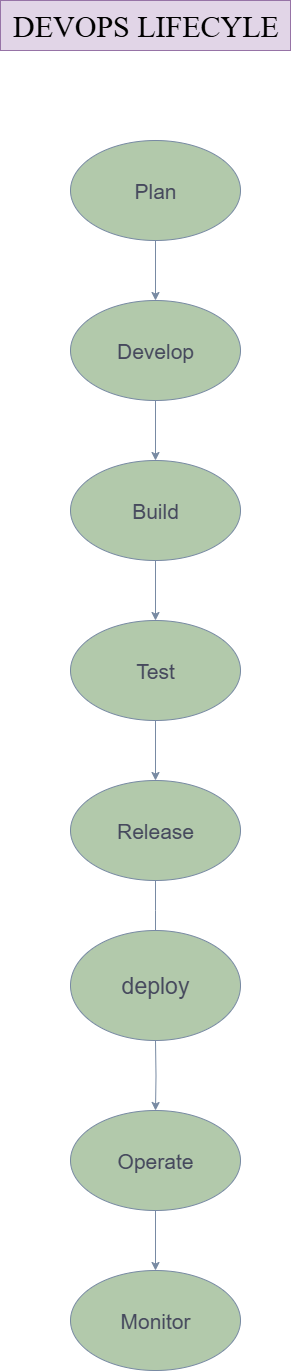

The diagram above was exported from draw.io. Its source (the exported page's mxGraphModel, read from the mxfile embedded in the PNG):
<mxGraphModel dx="1042" dy="2762" grid="1" gridSize="10" guides="1" tooltips="1" connect="1" arrows="1" fold="1" page="1" pageScale="1" pageWidth="850" pageHeight="1100" math="0" shadow="0">
  <root>
    <mxCell id="0" />
    <mxCell id="1" parent="0" />
    <mxCell id="41csq83kPCbzJ51toC0U-53" value="" style="edgeStyle=orthogonalEdgeStyle;rounded=0;orthogonalLoop=1;jettySize=auto;html=1;labelBackgroundColor=none;strokeColor=#788AA3;fontColor=default;" parent="1" source="41csq83kPCbzJ51toC0U-28" target="41csq83kPCbzJ51toC0U-38" edge="1">
      <mxGeometry relative="1" as="geometry" />
    </mxCell>
    <mxCell id="41csq83kPCbzJ51toC0U-28" value="Plan" style="ellipse;whiteSpace=wrap;html=1;fontSize=21;labelBackgroundColor=none;fillColor=#B2C9AB;strokeColor=#788AA3;fontColor=#46495D;" parent="1" vertex="1">
      <mxGeometry x="300" y="-2010" width="170" height="100" as="geometry" />
    </mxCell>
    <mxCell id="41csq83kPCbzJ51toC0U-36" value="&lt;font style=&quot;font-size: 30px;&quot;&gt;DEVOPS LIFECYLE&lt;/font&gt;" style="text;html=1;align=center;verticalAlign=middle;resizable=0;points=[];autosize=1;strokeColor=#9673a6;fillColor=#e1d5e7;fontFamily=Times New Roman;labelBackgroundColor=none;" parent="1" vertex="1">
      <mxGeometry x="230" y="-2150" width="290" height="50" as="geometry" />
    </mxCell>
    <mxCell id="41csq83kPCbzJ51toC0U-43" value="" style="edgeStyle=orthogonalEdgeStyle;rounded=0;orthogonalLoop=1;jettySize=auto;html=1;labelBackgroundColor=none;strokeColor=#788AA3;fontColor=default;" parent="1" source="41csq83kPCbzJ51toC0U-38" target="41csq83kPCbzJ51toC0U-41" edge="1">
      <mxGeometry relative="1" as="geometry" />
    </mxCell>
    <mxCell id="41csq83kPCbzJ51toC0U-38" value="Develop" style="ellipse;whiteSpace=wrap;html=1;fontSize=21;labelBackgroundColor=none;fillColor=#B2C9AB;strokeColor=#788AA3;fontColor=#46495D;" parent="1" vertex="1">
      <mxGeometry x="300" y="-1850" width="170" height="100" as="geometry" />
    </mxCell>
    <mxCell id="41csq83kPCbzJ51toC0U-49" value="" style="edgeStyle=orthogonalEdgeStyle;rounded=0;orthogonalLoop=1;jettySize=auto;html=1;labelBackgroundColor=none;strokeColor=#788AA3;fontColor=default;" parent="1" source="41csq83kPCbzJ51toC0U-39" target="41csq83kPCbzJ51toC0U-40" edge="1">
      <mxGeometry relative="1" as="geometry" />
    </mxCell>
    <mxCell id="41csq83kPCbzJ51toC0U-39" value="Test" style="ellipse;whiteSpace=wrap;html=1;fontSize=21;labelBackgroundColor=none;fillColor=#B2C9AB;strokeColor=#788AA3;fontColor=#46495D;" parent="1" vertex="1">
      <mxGeometry x="300" y="-1530" width="170" height="100" as="geometry" />
    </mxCell>
    <mxCell id="41csq83kPCbzJ51toC0U-52" value="" style="edgeStyle=orthogonalEdgeStyle;rounded=0;orthogonalLoop=1;jettySize=auto;html=1;labelBackgroundColor=none;strokeColor=#788AA3;fontColor=default;" parent="1" source="41csq83kPCbzJ51toC0U-40" edge="1">
      <mxGeometry relative="1" as="geometry">
        <mxPoint x="385" y="-1210" as="targetPoint" />
      </mxGeometry>
    </mxCell>
    <mxCell id="41csq83kPCbzJ51toC0U-40" value="Release" style="ellipse;whiteSpace=wrap;html=1;fontSize=21;labelBackgroundColor=none;fillColor=#B2C9AB;strokeColor=#788AA3;fontColor=#46495D;" parent="1" vertex="1">
      <mxGeometry x="300" y="-1370" width="170" height="100" as="geometry" />
    </mxCell>
    <mxCell id="41csq83kPCbzJ51toC0U-48" value="" style="edgeStyle=orthogonalEdgeStyle;rounded=0;orthogonalLoop=1;jettySize=auto;html=1;labelBackgroundColor=none;strokeColor=#788AA3;fontColor=default;" parent="1" source="41csq83kPCbzJ51toC0U-41" target="41csq83kPCbzJ51toC0U-39" edge="1">
      <mxGeometry relative="1" as="geometry" />
    </mxCell>
    <mxCell id="41csq83kPCbzJ51toC0U-41" value="Build" style="ellipse;whiteSpace=wrap;html=1;fontSize=21;labelBackgroundColor=none;fillColor=#B2C9AB;strokeColor=#788AA3;fontColor=#46495D;" parent="1" vertex="1">
      <mxGeometry x="300" y="-1690" width="170" height="100" as="geometry" />
    </mxCell>
    <mxCell id="41csq83kPCbzJ51toC0U-55" value="" style="edgeStyle=orthogonalEdgeStyle;rounded=0;orthogonalLoop=1;jettySize=auto;html=1;labelBackgroundColor=none;strokeColor=#788AA3;fontColor=default;" parent="1" target="41csq83kPCbzJ51toC0U-54" edge="1">
      <mxGeometry relative="1" as="geometry">
        <mxPoint x="385" y="-1110" as="sourcePoint" />
      </mxGeometry>
    </mxCell>
    <mxCell id="41csq83kPCbzJ51toC0U-57" value="" style="edgeStyle=orthogonalEdgeStyle;rounded=0;orthogonalLoop=1;jettySize=auto;html=1;labelBackgroundColor=none;strokeColor=#788AA3;fontColor=default;" parent="1" source="41csq83kPCbzJ51toC0U-54" target="41csq83kPCbzJ51toC0U-56" edge="1">
      <mxGeometry relative="1" as="geometry" />
    </mxCell>
    <mxCell id="41csq83kPCbzJ51toC0U-54" value="Operate" style="ellipse;whiteSpace=wrap;html=1;fontSize=21;labelBackgroundColor=none;fillColor=#B2C9AB;strokeColor=#788AA3;fontColor=#46495D;" parent="1" vertex="1">
      <mxGeometry x="300" y="-1040" width="170" height="100" as="geometry" />
    </mxCell>
    <mxCell id="41csq83kPCbzJ51toC0U-56" value="Monitor" style="ellipse;whiteSpace=wrap;html=1;fontSize=21;labelBackgroundColor=none;fillColor=#B2C9AB;strokeColor=#788AA3;fontColor=#46495D;" parent="1" vertex="1">
      <mxGeometry x="300" y="-880" width="170" height="100" as="geometry" />
    </mxCell>
    <mxCell id="FDqbzeXBMx5HrNdMd7ZZ-4" value="&lt;font style=&quot;font-size: 23px;&quot;&gt;deploy&lt;/font&gt;" style="ellipse;whiteSpace=wrap;html=1;strokeColor=#788AA3;fontColor=#46495D;fillColor=#B2C9AB;labelBackgroundColor=none;" vertex="1" parent="1">
      <mxGeometry x="300" y="-1220" width="170" height="110" as="geometry" />
    </mxCell>
  </root>
</mxGraphModel>